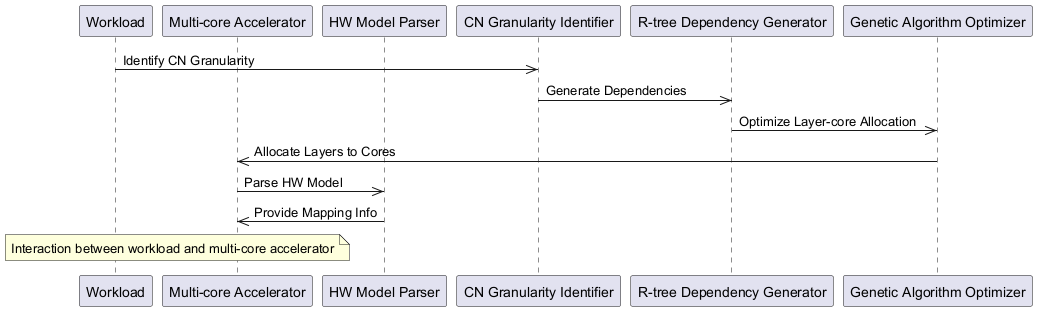

The diagram above was rendered by PlantUML. Its source (embedded in the PNG):
@startuml
participant Workload as "Workload"
participant MultiCoreAccelerator as "Multi-core Accelerator"
participant HWModelParser as "HW Model Parser"
participant CNGranularityIdentifier as "CN Granularity Identifier"
participant RTreeDependencyGenerator as "R-tree Dependency Generator"
participant GeneticAlgorithmOptimizer as "Genetic Algorithm Optimizer"
Workload ->> CNGranularityIdentifier : Identify CN Granularity
CNGranularityIdentifier ->> RTreeDependencyGenerator : Generate Dependencies
RTreeDependencyGenerator ->> GeneticAlgorithmOptimizer : Optimize Layer-core Allocation
GeneticAlgorithmOptimizer ->> MultiCoreAccelerator : Allocate Layers to Cores
MultiCoreAccelerator ->> HWModelParser : Parse HW Model
HWModelParser ->> MultiCoreAccelerator : Provide Mapping Info
note over Workload,MultiCoreAccelerator: Interaction between workload and multi-core accelerator
@enduml